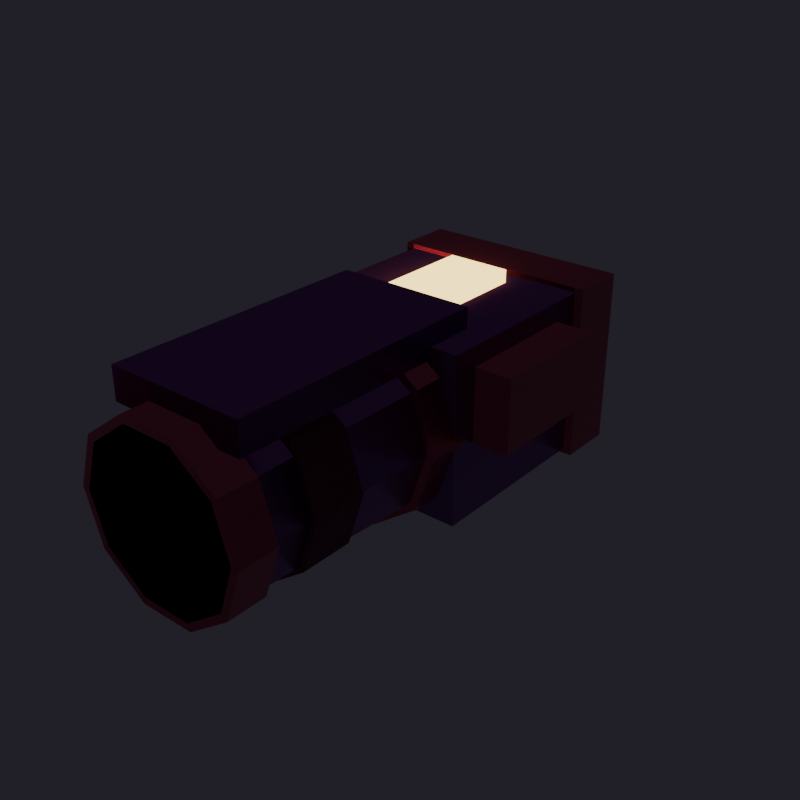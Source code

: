 # Source: Monk_GauntletR.blend  (saved by Blender 5.3.31; exported with 4.5.12 LTS)
import bpy
from mathutils import Matrix  # noqa: F401  (used for matrix-valued properties, if any)

bpy.ops.wm.read_factory_settings(use_empty=True)
scene = bpy.context.scene
scene.name = 'Scene'

# ---- collections
col_monk_gauntletr = bpy.data.collections.new('Monk_GauntletR'); scene.collection.children.link(col_monk_gauntletr)

# ---- images (referenced by path relative to the original .blend; pixels are not part of the script)
import os
ASSET_DIR = os.environ.get("B2B_ASSET_DIR", "")  # directory of the original .blend (textures are referenced by path, not embedded)
HERE = os.path.dirname(os.path.abspath(__file__))  # packed textures are extracted next to this script under _unpacked/

def load_image(name, relpath, width, height, colorspace="sRGB"):
    """Load a texture the original file referenced (path relative to the .blend, or extracted next to this script)."""
    p = next((c for c in (os.path.join(HERE, relpath), os.path.join(ASSET_DIR, relpath)) if relpath and os.path.exists(c)), "")
    if p:
        img = bpy.data.images.load(p, check_existing=True)
        img.name = name
    else:  # same state as the original file: an image datablock whose file is absent (Cycles renders it pink)
        img = bpy.data.images.new(name, width, height)
        img.source = "FILE"
        img.filepath = "//" + (relpath or name)
    img.colorspace_settings.name = colorspace
    return img
img_t_wpn_darksteel_albedo_png = load_image('T_Wpn_DarkSteel_Albedo.png', 'T_Wpn_DarkSteel_Albedo.png', 1024, 1024, 'sRGB')
img_t_wpn_darksteel_normal_png = load_image('T_Wpn_DarkSteel_Normal.png', 'T_Wpn_DarkSteel_Normal.png', 1024, 1024, 'Non-Color')
img_t_wpn_antiquegold_albedo_png = load_image('T_Wpn_AntiqueGold_Albedo.png', 'T_Wpn_AntiqueGold_Albedo.png', 1024, 1024, 'sRGB')
img_t_wpn_antiquegold_normal_png = load_image('T_Wpn_AntiqueGold_Normal.png', 'T_Wpn_AntiqueGold_Normal.png', 1024, 1024, 'Non-Color')
img_t_wpn_leatherwood_albedo_png = load_image('T_Wpn_LeatherWood_Albedo.png', 'T_Wpn_LeatherWood_Albedo.png', 1024, 1024, 'sRGB')
img_t_wpn_leatherwood_normal_png = load_image('T_Wpn_LeatherWood_Normal.png', 'T_Wpn_LeatherWood_Normal.png', 1024, 1024, 'Non-Color')

# ---- materials (node trees are filled in below, after node groups)
mat_m_wpn_darksteel = bpy.data.materials.new('M_Wpn_DarkSteel')
mat_m_wpn_antiquegold = bpy.data.materials.new('M_Wpn_AntiqueGold')
mat_m_wpn_leathergrip = bpy.data.materials.new('M_Wpn_LeatherGrip')
mat_m_wpn_runegold = bpy.data.materials.new('M_Wpn_RuneGold')

# ---- material node trees
mat_m_wpn_darksteel.use_nodes = True; mat_m_wpn_darksteel.node_tree.nodes.clear()
_N = mat_m_wpn_darksteel.node_tree.nodes; _L = mat_m_wpn_darksteel.node_tree.links
n0 = _N.new('ShaderNodeBsdfPrincipled'); n0.name = 'Principled BSDF'; n0.location = (-200, 100)
n0.inputs[1].default_value = 0.88
n0.inputs[2].default_value = 0.32
n0.inputs[10].default_value = 0.005
n1 = _N.new('ShaderNodeOutputMaterial'); n1.name = 'Material Output'; n1.location = (200, 100)
n2 = _N.new('ShaderNodeTexImage'); n2.name = 'Image Texture'; n2.location = (0, 0)
n2.image = img_t_wpn_darksteel_albedo_png
n3 = _N.new('ShaderNodeMix'); n3.name = 'Mix'; n3.location = (0, 0)
n3.data_type = 'RGBA'
n3.blend_type = 'MULTIPLY'
n3.inputs[0].default_value = 0.72
n3.inputs[6].default_value = (0.48, 0.5, 0.56, 1.0)
n4 = _N.new('ShaderNodeTexImage'); n4.name = 'Image Texture.001'; n4.location = (0, 0)
n4.image = img_t_wpn_darksteel_normal_png
n5 = _N.new('ShaderNodeNormalMap'); n5.name = 'Normal Map'; n5.location = (0, 0)
n5.width = 160
n5.inputs[0].default_value = 0.85
_L.new(n0.outputs[0], n1.inputs[0])
_L.new(n2.outputs[0], n3.inputs[7])
_L.new(n3.outputs[2], n0.inputs[0])
_L.new(n4.outputs[0], n5.inputs[1])
_L.new(n5.outputs[0], n0.inputs[5])
n1.is_active_output = True
mat_m_wpn_antiquegold.use_nodes = True; mat_m_wpn_antiquegold.node_tree.nodes.clear()
_N = mat_m_wpn_antiquegold.node_tree.nodes; _L = mat_m_wpn_antiquegold.node_tree.links
n0 = _N.new('ShaderNodeBsdfPrincipled'); n0.name = 'Principled BSDF'; n0.location = (-200, 100)
n0.inputs[1].default_value = 0.88
n0.inputs[2].default_value = 0.28
n0.inputs[10].default_value = 0.005
n1 = _N.new('ShaderNodeOutputMaterial'); n1.name = 'Material Output'; n1.location = (200, 100)
n2 = _N.new('ShaderNodeTexImage'); n2.name = 'Image Texture'; n2.location = (0, 0)
n2.image = img_t_wpn_antiquegold_albedo_png
n3 = _N.new('ShaderNodeMix'); n3.name = 'Mix'; n3.location = (0, 0)
n3.data_type = 'RGBA'
n3.blend_type = 'MULTIPLY'
n3.inputs[0].default_value = 0.72
n3.inputs[6].default_value = (0.94, 0.72, 0.3, 1.0)
n4 = _N.new('ShaderNodeTexImage'); n4.name = 'Image Texture.001'; n4.location = (0, 0)
n4.image = img_t_wpn_antiquegold_normal_png
n5 = _N.new('ShaderNodeNormalMap'); n5.name = 'Normal Map'; n5.location = (0, 0)
n5.width = 160
n5.inputs[0].default_value = 0.85
_L.new(n0.outputs[0], n1.inputs[0])
_L.new(n2.outputs[0], n3.inputs[7])
_L.new(n3.outputs[2], n0.inputs[0])
_L.new(n4.outputs[0], n5.inputs[1])
_L.new(n5.outputs[0], n0.inputs[5])
n1.is_active_output = True
mat_m_wpn_leathergrip.use_nodes = True; mat_m_wpn_leathergrip.node_tree.nodes.clear()
_N = mat_m_wpn_leathergrip.node_tree.nodes; _L = mat_m_wpn_leathergrip.node_tree.links
n0 = _N.new('ShaderNodeBsdfPrincipled'); n0.name = 'Principled BSDF'; n0.location = (-200, 100)
n0.inputs[1].default_value = 0.05
n0.inputs[2].default_value = 0.74
n0.inputs[10].default_value = 0.005
n1 = _N.new('ShaderNodeOutputMaterial'); n1.name = 'Material Output'; n1.location = (200, 100)
n2 = _N.new('ShaderNodeTexImage'); n2.name = 'Image Texture'; n2.location = (0, 0)
n2.image = img_t_wpn_leatherwood_albedo_png
n3 = _N.new('ShaderNodeMix'); n3.name = 'Mix'; n3.location = (0, 0)
n3.data_type = 'RGBA'
n3.blend_type = 'MULTIPLY'
n3.inputs[0].default_value = 0.72
n3.inputs[6].default_value = (0.28, 0.18, 0.12, 1.0)
n4 = _N.new('ShaderNodeTexImage'); n4.name = 'Image Texture.001'; n4.location = (0, 0)
n4.image = img_t_wpn_leatherwood_normal_png
n5 = _N.new('ShaderNodeNormalMap'); n5.name = 'Normal Map'; n5.location = (0, 0)
n5.width = 160
n5.inputs[0].default_value = 0.85
_L.new(n0.outputs[0], n1.inputs[0])
_L.new(n2.outputs[0], n3.inputs[7])
_L.new(n3.outputs[2], n0.inputs[0])
_L.new(n4.outputs[0], n5.inputs[1])
_L.new(n5.outputs[0], n0.inputs[5])
n1.is_active_output = True
mat_m_wpn_runegold.use_nodes = True; mat_m_wpn_runegold.node_tree.nodes.clear()
_N = mat_m_wpn_runegold.node_tree.nodes; _L = mat_m_wpn_runegold.node_tree.links
n0 = _N.new('ShaderNodeBsdfPrincipled'); n0.name = 'Principled BSDF'; n0.location = (-200, 100)
n0.inputs[0].default_value = (1.0, 0.84, 0.34, 1.0)
n0.inputs[1].default_value = 0.22
n0.inputs[2].default_value = 0.2
n0.inputs[10].default_value = 0.005
n0.inputs[27].default_value = (1.0, 0.74, 0.2, 1.0)
n0.inputs[28].default_value = 3.4
n1 = _N.new('ShaderNodeOutputMaterial'); n1.name = 'Material Output'; n1.location = (200, 100)
_L.new(n0.outputs[0], n1.inputs[0])
n1.is_active_output = True

# ---- world
world_previewworld = bpy.data.worlds.new('PreviewWorld'); scene.world = world_previewworld
world_previewworld.use_nodes = True; world_previewworld.node_tree.nodes.clear()
_N = world_previewworld.node_tree.nodes; _L = world_previewworld.node_tree.links
n0 = _N.new('ShaderNodeBackground'); n0.name = 'Background'; n0.location = (-200, 100)
n0.inputs[0].default_value = (0.025, 0.022, 0.032, 1.0)
n0.inputs[1].default_value = 0.85
n1 = _N.new('ShaderNodeOutputWorld'); n1.name = 'World Output'; n1.location = (200, 100)
_L.new(n0.outputs[0], n1.inputs[0])
n1.is_active_output = True

# ---- meshes
me_monk_gauntletr_armor_mesh = bpy.data.meshes.new('Monk_GauntletR_Armor_Mesh')
me_monk_gauntletr_armor_mesh.from_pydata([(-0.062, -0.22, 0.0), (-0.05016, -0.22, 0.03644), (-0.01916, -0.22, 0.05897), (0.01916, -0.22, 0.05897), (0.05016, -0.22, 0.03644), (0.062, -0.22, 7.593e-18), (0.05016, -0.22, -0.03644), (0.01916, -0.22, -0.05897), (-0.01916, -0.22, -0.05897), (-0.05016, -0.22, -0.03644), (-0.068, -0.05, 0.0), (-0.05501, -0.05, 0.03997), (-0.02101, -0.05, 0.06467), (0.02101, -0.05, 0.06467), (0.05501, -0.05, 0.03997), (0.068, -0.05, 8.328e-18), (0.05501, -0.05, -0.03997), (0.02101, -0.05, -0.06467), (-0.02101, -0.05, -0.06467), (-0.05501, -0.05, -0.03997), (-0.0725, -0.0375, -0.0625), (-0.0725, -0.0375, 0.0625), (-0.0725, 0.1175, -0.0625), (-0.0725, 0.1175, 0.0625), (0.0725, -0.0375, -0.0625), (0.0725, -0.0375, 0.0625), (0.0725, 0.1175, -0.0625), (0.0725, 0.1175, 0.0625), (-0.0525, -0.2, 0.054), (-0.0525, -0.2, 0.078), (-0.0525, 0.0, 0.054), (-0.0525, 0.0, 0.078), (0.0525, -0.2, 0.054), (0.0525, -0.2, 0.078), (0.0525, 0.0, 0.054), (0.0525, 0.0, 0.078)], [], [(0, 1, 11, 10), (1, 2, 12, 11), (2, 3, 13, 12), (3, 4, 14, 13), (4, 5, 15, 14), (5, 6, 16, 15), (6, 7, 17, 16), (7, 8, 18, 17), (8, 9, 19, 18), (9, 0, 10, 19), (9, 8, 7, 6, 5, 4, 3, 2, 1, 0), (10, 11, 12, 13, 14, 15, 16, 17, 18, 19), (20, 21, 23, 22), (22, 23, 27, 26), (26, 27, 25, 24), (24, 25, 21, 20), (22, 26, 24, 20), (27, 23, 21, 25), (28, 29, 31, 30), (30, 31, 35, 34), (34, 35, 33, 32), (32, 33, 29, 28), (30, 34, 32, 28), (35, 31, 29, 33)])
_uv = me_monk_gauntletr_armor_mesh.uv_layers.new(name='Float2')
_uv.uv.foreach_set('vector', [0.148, 0.5, 0.148, 0.5583, 0.42, 0.564, 0.42, 0.5, 0.4197, 0.148, 0.4693, 0.148, 0.4664, 0.42, 0.412, 0.42, 0.4693, 0.148, 0.5307, 0.148, 0.5336, 0.42, 0.4664, 0.42, 0.5307, 0.148, 0.5803, 0.148, 0.588, 0.42, 0.5336, 0.42, 0.148, 0.5583, 0.148, 0.5, 0.42, 0.5, 0.42, 0.564, 0.148, 0.5, 0.148, 0.4417, 0.42, 0.436, 0.42, 0.5, 0.5803, 0.148, 0.5307, 0.148, 0.5336, 0.42, 0.588, 0.42, 0.5307, 0.148, 0.4693, 0.148, 0.4664, 0.42, 0.5336, 0.42, 0.4693, 0.148, 0.4197, 0.148, 0.412, 0.42, 0.4664, 0.42, 0.148, 0.4417, 0.148, 0.5, 0.42, 0.5, 0.42, 0.436, 0.4197, 0.4417, 0.4693, 0.4057, 0.5307, 0.4057, 0.5803, 0.4417, 0.5992, 0.5, 0.5803, 0.5583, 0.5307, 0.5943, 0.4693, 0.5943, 0.4197, 0.5583, 0.4008, 0.5, 0.3912, 0.5, 0.412, 0.564, 0.4664, 0.6035, 0.5336, 0.6035, 0.588, 0.564, 0.6088, 0.5, 0.588, 0.436, 0.5336, 0.3965, 0.4664, 0.3965, 0.412, 0.436, 0.44, 0.4, 0.44, 0.6, 0.688, 0.6, 0.688, 0.4, 0.384, 0.4, 0.384, 0.6, 0.616, 0.6, 0.616, 0.4, 0.688, 0.4, 0.688, 0.6, 0.44, 0.6, 0.44, 0.4, 0.616, 0.4, 0.616, 0.6, 0.384, 0.6, 0.384, 0.4, 0.384, 0.688, 0.616, 0.688, 0.616, 0.44, 0.384, 0.44, 0.616, 0.688, 0.384, 0.688, 0.384, 0.44, 0.616, 0.44, 0.18, 0.5864, 0.18, 0.6248, 0.5, 0.6248, 0.5, 0.5864, 0.416, 0.5864, 0.416, 0.6248, 0.584, 0.6248, 0.584, 0.5864, 0.5, 0.5864, 0.5, 0.6248, 0.18, 0.6248, 0.18, 0.5864, 0.584, 0.5864, 0.584, 0.6248, 0.416, 0.6248, 0.416, 0.5864, 0.416, 0.5, 0.584, 0.5, 0.584, 0.18, 0.416, 0.18, 0.584, 0.5, 0.416, 0.5, 0.416, 0.18, 0.584, 0.18])
me_monk_gauntletr_armor_mesh.materials.append(mat_m_wpn_darksteel)
me_monk_gauntletr_armor_mesh.update()
me_monk_gauntletr_brassknuckles_mesh = bpy.data.meshes.new('Monk_GauntletR_BrassKnuckles_Mesh')
me_monk_gauntletr_brassknuckles_mesh.from_pydata([(-0.079, 0.099, -0.066), (-0.079, 0.099, 0.066), (-0.079, 0.141, -0.066), (-0.079, 0.141, 0.066), (0.079, 0.099, -0.066), (0.079, 0.099, 0.066), (0.079, 0.141, -0.066), (0.079, 0.141, 0.066), (-0.07, 0.135, 0.0), (-0.061, 0.135, 0.01559), (-0.043, 0.135, 0.01559), (-0.034, 0.135, 2.204e-18), (-0.043, 0.135, -0.01559), (-0.061, 0.135, -0.01559), (-0.056, 0.185, 0.0), (-0.054, 0.185, 0.003464), (-0.05, 0.185, 0.003464), (-0.048, 0.185, 4.899e-19), (-0.05, 0.185, -0.003464), (-0.054, 0.185, -0.003464), (-0.035, 0.135, 0.0), (-0.026, 0.135, 0.01559), (-0.008, 0.135, 0.01559), (0.001, 0.135, 2.204e-18), (-0.008, 0.135, -0.01559), (-0.026, 0.135, -0.01559), (-0.021, 0.185, 0.0), (-0.019, 0.185, 0.003464), (-0.015, 0.185, 0.003464), (-0.013, 0.185, 4.899e-19), (-0.015, 0.185, -0.003464), (-0.019, 0.185, -0.003464), (-0.001, 0.135, 0.0), (0.008, 0.135, 0.01559), (0.026, 0.135, 0.01559), (0.035, 0.135, 2.204e-18), (0.026, 0.135, -0.01559), (0.008, 0.135, -0.01559), (0.013, 0.185, 0.0), (0.015, 0.185, 0.003464), (0.019, 0.185, 0.003464), (0.021, 0.185, 4.899e-19), (0.019, 0.185, -0.003464), (0.015, 0.185, -0.003464), (0.034, 0.135, 0.0), (0.043, 0.135, 0.01559), (0.061, 0.135, 0.01559), (0.07, 0.135, 2.204e-18), (0.061, 0.135, -0.01559), (0.043, 0.135, -0.01559), (0.048, 0.185, 0.0), (0.05, 0.185, 0.003464), (0.054, 0.185, 0.003464), (0.056, 0.185, 4.899e-19), (0.054, 0.185, -0.003464), (0.05, 0.185, -0.003464), (-0.074, -0.06, 0.0), (-0.05987, -0.06, 0.0435), (-0.02287, -0.06, 0.07038), (0.02287, -0.06, 0.07038), (0.05987, -0.06, 0.0435), (0.074, -0.06, 9.062e-18), (0.05987, -0.06, -0.0435), (0.02287, -0.06, -0.07038), (-0.02287, -0.06, -0.07038), (-0.05987, -0.06, -0.0435), (-0.074, -0.03, 0.0), (-0.05987, -0.03, 0.0435), (-0.02287, -0.03, 0.07038), (0.02287, -0.03, 0.07038), (0.05987, -0.03, 0.0435), (0.074, -0.03, 9.062e-18), (0.05987, -0.03, -0.0435), (0.02287, -0.03, -0.07038), (-0.02287, -0.03, -0.07038), (-0.05987, -0.03, -0.0435), (-0.068, -0.22, 0.0), (-0.05501, -0.22, 0.03997), (-0.02101, -0.22, 0.06467), (0.02101, -0.22, 0.06467), (0.05501, -0.22, 0.03997), (0.068, -0.22, 8.328e-18), (0.05501, -0.22, -0.03997), (0.02101, -0.22, -0.06467), (-0.02101, -0.22, -0.06467), (-0.05501, -0.22, -0.03997), (-0.068, -0.19, 0.0), (-0.05501, -0.19, 0.03997), (-0.02101, -0.19, 0.06467), (0.02101, -0.19, 0.06467), (0.05501, -0.19, 0.03997), (0.068, -0.19, 8.328e-18), (0.05501, -0.19, -0.03997), (0.02101, -0.19, -0.06467), (-0.02101, -0.19, -0.06467), (-0.05501, -0.19, -0.03997), (0.064, -0.0175, -0.0075), (0.064, -0.0175, 0.0475), (0.064, 0.0775, -0.0075), (0.064, 0.0775, 0.0475), (0.1, -0.0175, -0.0075), (0.1, -0.0175, 0.0475), (0.1, 0.0775, -0.0075), (0.1, 0.0775, 0.0475)], [], [(0, 1, 3, 2), (2, 3, 7, 6), (6, 7, 5, 4), (4, 5, 1, 0), (2, 6, 4, 0), (7, 3, 1, 5), (8, 9, 15, 14), (9, 10, 16, 15), (10, 11, 17, 16), (11, 12, 18, 17), (12, 13, 19, 18), (13, 8, 14, 19), (13, 12, 11, 10, 9, 8), (14, 15, 16, 17, 18, 19), (20, 21, 27, 26), (21, 22, 28, 27), (22, 23, 29, 28), (23, 24, 30, 29), (24, 25, 31, 30), (25, 20, 26, 31), (25, 24, 23, 22, 21, 20), (26, 27, 28, 29, 30, 31), (32, 33, 39, 38), (33, 34, 40, 39), (34, 35, 41, 40), (35, 36, 42, 41), (36, 37, 43, 42), (37, 32, 38, 43), (37, 36, 35, 34, 33, 32), (38, 39, 40, 41, 42, 43), (44, 45, 51, 50), (45, 46, 52, 51), (46, 47, 53, 52), (47, 48, 54, 53), (48, 49, 55, 54), (49, 44, 50, 55), (49, 48, 47, 46, 45, 44), (50, 51, 52, 53, 54, 55), (56, 57, 67, 66), (57, 58, 68, 67), (58, 59, 69, 68), (59, 60, 70, 69), (60, 61, 71, 70), (61, 62, 72, 71), (62, 63, 73, 72), (63, 64, 74, 73), (64, 65, 75, 74), (65, 56, 66, 75), (65, 64, 63, 62, 61, 60, 59, 58, 57, 56), (66, 67, 68, 69, 70, 71, 72, 73, 74, 75), (76, 77, 87, 86), (77, 78, 88, 87), (78, 79, 89, 88), (79, 80, 90, 89), (80, 81, 91, 90), (81, 82, 92, 91), (82, 83, 93, 92), (83, 84, 94, 93), (84, 85, 95, 94), (85, 76, 86, 95), (85, 84, 83, 82, 81, 80, 79, 78, 77, 76), (86, 87, 88, 89, 90, 91, 92, 93, 94, 95), (96, 97, 99, 98), (98, 99, 103, 102), (102, 103, 101, 100), (100, 101, 97, 96), (98, 102, 100, 96), (103, 99, 97, 101)])
_uv = me_monk_gauntletr_brassknuckles_mesh.uv_layers.new(name='Float2')
_uv.uv.foreach_set('vector', [0.6584, 0.3944, 0.6584, 0.6056, 0.7256, 0.6056, 0.7256, 0.3944, 0.3736, 0.3944, 0.3736, 0.6056, 0.6264, 0.6056, 0.6264, 0.3944, 0.7256, 0.3944, 0.7256, 0.6056, 0.6584, 0.6056, 0.6584, 0.3944, 0.6264, 0.3944, 0.6264, 0.6056, 0.3736, 0.6056, 0.3736, 0.3944, 0.3736, 0.7256, 0.6264, 0.7256, 0.6264, 0.6584, 0.3736, 0.6584, 0.6264, 0.7256, 0.3736, 0.7256, 0.3736, 0.6584, 0.6264, 0.6584, 0.716, 0.5, 0.716, 0.5249, 0.796, 0.5055, 0.796, 0.5, 0.4024, 0.716, 0.4312, 0.716, 0.42, 0.796, 0.4136, 0.796, 0.716, 0.5249, 0.716, 0.5, 0.796, 0.5, 0.796, 0.5055, 0.716, 0.5, 0.716, 0.4751, 0.796, 0.4945, 0.796, 0.5, 0.4312, 0.716, 0.4024, 0.716, 0.4136, 0.796, 0.42, 0.796, 0.716, 0.4751, 0.716, 0.5, 0.796, 0.5, 0.796, 0.4945, 0.4024, 0.4751, 0.4312, 0.4751, 0.4456, 0.5, 0.4312, 0.5249, 0.4024, 0.5249, 0.388, 0.5, 0.4104, 0.5, 0.4136, 0.5055, 0.42, 0.5055, 0.4232, 0.5, 0.42, 0.4945, 0.4136, 0.4945, 0.716, 0.5, 0.716, 0.5249, 0.796, 0.5055, 0.796, 0.5, 0.4584, 0.716, 0.4872, 0.716, 0.476, 0.796, 0.4696, 0.796, 0.716, 0.5249, 0.716, 0.5, 0.796, 0.5, 0.796, 0.5055, 0.716, 0.5, 0.716, 0.4751, 0.796, 0.4945, 0.796, 0.5, 0.4872, 0.716, 0.4584, 0.716, 0.4696, 0.796, 0.476, 0.796, 0.716, 0.4751, 0.716, 0.5, 0.796, 0.5, 0.796, 0.4945, 0.4584, 0.4751, 0.4872, 0.4751, 0.5016, 0.5, 0.4872, 0.5249, 0.4584, 0.5249, 0.444, 0.5, 0.4664, 0.5, 0.4696, 0.5055, 0.476, 0.5055, 0.4792, 0.5, 0.476, 0.4945, 0.4696, 0.4945, 0.716, 0.5, 0.716, 0.5249, 0.796, 0.5055, 0.796, 0.5, 0.5128, 0.716, 0.5416, 0.716, 0.5304, 0.796, 0.524, 0.796, 0.716, 0.5249, 0.716, 0.5, 0.796, 0.5, 0.796, 0.5055, 0.716, 0.5, 0.716, 0.4751, 0.796, 0.4945, 0.796, 0.5, 0.5416, 0.716, 0.5128, 0.716, 0.524, 0.796, 0.5304, 0.796, 0.716, 0.4751, 0.716, 0.5, 0.796, 0.5, 0.796, 0.4945, 0.5128, 0.4751, 0.5416, 0.4751, 0.556, 0.5, 0.5416, 0.5249, 0.5128, 0.5249, 0.4984, 0.5, 0.5208, 0.5, 0.524, 0.5055, 0.5304, 0.5055, 0.5336, 0.5, 0.5304, 0.4945, 0.524, 0.4945, 0.716, 0.5, 0.716, 0.5249, 0.796, 0.5055, 0.796, 0.5, 0.5688, 0.716, 0.5976, 0.716, 0.5864, 0.796, 0.58, 0.796, 0.716, 0.5249, 0.716, 0.5, 0.796, 0.5, 0.796, 0.5055, 0.716, 0.5, 0.716, 0.4751, 0.796, 0.4945, 0.796, 0.5, 0.5976, 0.716, 0.5688, 0.716, 0.58, 0.796, 0.5864, 0.796, 0.716, 0.4751, 0.716, 0.5, 0.796, 0.5, 0.796, 0.4945, 0.5688, 0.4751, 0.5976, 0.4751, 0.612, 0.5, 0.5976, 0.5249, 0.5688, 0.5249, 0.5544, 0.5, 0.5768, 0.5, 0.58, 0.5055, 0.5864, 0.5055, 0.5896, 0.5, 0.5864, 0.4945, 0.58, 0.4945, 0.404, 0.5, 0.404, 0.5696, 0.452, 0.5696, 0.452, 0.5, 0.4042, 0.404, 0.4634, 0.404, 0.4634, 0.452, 0.4042, 0.452, 0.4634, 0.404, 0.5366, 0.404, 0.5366, 0.452, 0.4634, 0.452, 0.5366, 0.404, 0.5958, 0.404, 0.5958, 0.452, 0.5366, 0.452, 0.404, 0.5696, 0.404, 0.5, 0.452, 0.5, 0.452, 0.5696, 0.404, 0.5, 0.404, 0.4304, 0.452, 0.4304, 0.452, 0.5, 0.5958, 0.404, 0.5366, 0.404, 0.5366, 0.452, 0.5958, 0.452, 0.5366, 0.404, 0.4634, 0.404, 0.4634, 0.452, 0.5366, 0.452, 0.4634, 0.404, 0.4042, 0.404, 0.4042, 0.452, 0.4634, 0.452, 0.404, 0.4304, 0.404, 0.5, 0.452, 0.5, 0.452, 0.4304, 0.4042, 0.4304, 0.4634, 0.3874, 0.5366, 0.3874, 0.5958, 0.4304, 0.6184, 0.5, 0.5958, 0.5696, 0.5366, 0.6126, 0.4634, 0.6126, 0.4042, 0.5696, 0.3816, 0.5, 0.3816, 0.5, 0.4042, 0.5696, 0.4634, 0.6126, 0.5366, 0.6126, 0.5958, 0.5696, 0.6184, 0.5, 0.5958, 0.4304, 0.5366, 0.3874, 0.4634, 0.3874, 0.4042, 0.4304, 0.148, 0.5, 0.148, 0.564, 0.196, 0.564, 0.196, 0.5, 0.412, 0.148, 0.4664, 0.148, 0.4664, 0.196, 0.412, 0.196, 0.4664, 0.148, 0.5336, 0.148, 0.5336, 0.196, 0.4664, 0.196, 0.5336, 0.148, 0.588, 0.148, 0.588, 0.196, 0.5336, 0.196, 0.148, 0.564, 0.148, 0.5, 0.196, 0.5, 0.196, 0.564, 0.148, 0.5, 0.148, 0.436, 0.196, 0.436, 0.196, 0.5, 0.588, 0.148, 0.5336, 0.148, 0.5336, 0.196, 0.588, 0.196, 0.5336, 0.148, 0.4664, 0.148, 0.4664, 0.196, 0.5336, 0.196, 0.4664, 0.148, 0.412, 0.148, 0.412, 0.196, 0.4664, 0.196, 0.148, 0.436, 0.148, 0.5, 0.196, 0.5, 0.196, 0.436, 0.412, 0.436, 0.4664, 0.3965, 0.5336, 0.3965, 0.588, 0.436, 0.6088, 0.5, 0.588, 0.564, 0.5336, 0.6035, 0.4664, 0.6035, 0.412, 0.564, 0.3912, 0.5, 0.3912, 0.5, 0.412, 0.564, 0.4664, 0.6035, 0.5336, 0.6035, 0.588, 0.564, 0.6088, 0.5, 0.588, 0.436, 0.5336, 0.3965, 0.4664, 0.3965, 0.412, 0.436, 0.472, 0.488, 0.472, 0.576, 0.624, 0.576, 0.624, 0.488, 0.6024, 0.488, 0.6024, 0.576, 0.66, 0.576, 0.66, 0.488, 0.624, 0.488, 0.624, 0.576, 0.472, 0.576, 0.472, 0.488, 0.66, 0.488, 0.66, 0.576, 0.6024, 0.576, 0.6024, 0.488, 0.6024, 0.624, 0.66, 0.624, 0.66, 0.472, 0.6024, 0.472, 0.66, 0.624, 0.6024, 0.624, 0.6024, 0.472, 0.66, 0.472])
me_monk_gauntletr_brassknuckles_mesh.materials.append(mat_m_wpn_antiquegold)
me_monk_gauntletr_brassknuckles_mesh.update()
me_monk_gauntletr_straps_mesh = bpy.data.meshes.new('Monk_GauntletR_Straps_Mesh')
me_monk_gauntletr_straps_mesh.from_pydata([(-0.068, -0.16, 0.0), (-0.05501, -0.16, 0.03997), (-0.02101, -0.16, 0.06467), (0.02101, -0.16, 0.06467), (0.05501, -0.16, 0.03997), (0.068, -0.16, 8.328e-18), (0.05501, -0.16, -0.03997), (0.02101, -0.16, -0.06467), (-0.02101, -0.16, -0.06467), (-0.05501, -0.16, -0.03997), (-0.068, -0.12, 0.0), (-0.05501, -0.12, 0.03997), (-0.02101, -0.12, 0.06467), (0.02101, -0.12, 0.06467), (0.05501, -0.12, 0.03997), (0.068, -0.12, 8.328e-18), (0.05501, -0.12, -0.03997), (0.02101, -0.12, -0.06467), (-0.02101, -0.12, -0.06467), (-0.05501, -0.12, -0.03997)], [], [(0, 1, 11, 10), (1, 2, 12, 11), (2, 3, 13, 12), (3, 4, 14, 13), (4, 5, 15, 14), (5, 6, 16, 15), (6, 7, 17, 16), (7, 8, 18, 17), (8, 9, 19, 18), (9, 0, 10, 19), (9, 8, 7, 6, 5, 4, 3, 2, 1, 0), (10, 11, 12, 13, 14, 15, 16, 17, 18, 19)])
_uv = me_monk_gauntletr_straps_mesh.uv_layers.new(name='Float2')
_uv.uv.foreach_set('vector', [0.244, 0.5, 0.244, 0.564, 0.308, 0.564, 0.308, 0.5, 0.412, 0.244, 0.4664, 0.244, 0.4664, 0.308, 0.412, 0.308, 0.4664, 0.244, 0.5336, 0.244, 0.5336, 0.308, 0.4664, 0.308, 0.5336, 0.244, 0.588, 0.244, 0.588, 0.308, 0.5336, 0.308, 0.244, 0.564, 0.244, 0.5, 0.308, 0.5, 0.308, 0.564, 0.244, 0.5, 0.244, 0.436, 0.308, 0.436, 0.308, 0.5, 0.588, 0.244, 0.5336, 0.244, 0.5336, 0.308, 0.588, 0.308, 0.5336, 0.244, 0.4664, 0.244, 0.4664, 0.308, 0.5336, 0.308, 0.4664, 0.244, 0.412, 0.244, 0.412, 0.308, 0.4664, 0.308, 0.244, 0.436, 0.244, 0.5, 0.308, 0.5, 0.308, 0.436, 0.412, 0.436, 0.4664, 0.3965, 0.5336, 0.3965, 0.588, 0.436, 0.6088, 0.5, 0.588, 0.564, 0.5336, 0.6035, 0.4664, 0.6035, 0.412, 0.564, 0.3912, 0.5, 0.3912, 0.5, 0.412, 0.564, 0.4664, 0.6035, 0.5336, 0.6035, 0.588, 0.564, 0.6088, 0.5, 0.588, 0.436, 0.5336, 0.3965, 0.4664, 0.3965, 0.412, 0.436])
me_monk_gauntletr_straps_mesh.materials.append(mat_m_wpn_leathergrip)
me_monk_gauntletr_straps_mesh.update()
me_monk_gauntletr_runedetail_mesh = bpy.data.meshes.new('Monk_GauntletR_RuneDetail_Mesh')
me_monk_gauntletr_runedetail_mesh.from_pydata([(-0.024, -0.004, 0.06232), (-0.024, -0.004, 0.07232), (-0.024, 0.084, 0.06232), (-0.024, 0.084, 0.07232), (0.024, -0.004, 0.06232), (0.024, -0.004, 0.07232), (0.024, 0.084, 0.06232), (0.024, 0.084, 0.07232)], [], [(0, 1, 3, 2), (2, 3, 7, 6), (6, 7, 5, 4), (4, 5, 1, 0), (2, 6, 4, 0), (7, 3, 1, 5)])
_uv = me_monk_gauntletr_runedetail_mesh.uv_layers.new(name='Float2')
_uv.uv.foreach_set('vector', [0.4936, 0.5997, 0.4936, 0.6157, 0.6344, 0.6157, 0.6344, 0.5997, 0.4616, 0.5997, 0.4616, 0.6157, 0.5384, 0.6157, 0.5384, 0.5997, 0.6344, 0.5997, 0.6344, 0.6157, 0.4936, 0.6157, 0.4936, 0.5997, 0.5384, 0.5997, 0.5384, 0.6157, 0.4616, 0.6157, 0.4616, 0.5997, 0.4616, 0.6344, 0.5384, 0.6344, 0.5384, 0.4936, 0.4616, 0.4936, 0.5384, 0.6344, 0.4616, 0.6344, 0.4616, 0.4936, 0.5384, 0.4936])
me_monk_gauntletr_runedetail_mesh.materials.append(mat_m_wpn_runegold)
me_monk_gauntletr_runedetail_mesh.update()

# ---- objects
ob_monk_gauntletr = bpy.data.objects.new('Monk_GauntletR', None)
ob_monk_gauntletr_armor = bpy.data.objects.new('Monk_GauntletR_Armor', me_monk_gauntletr_armor_mesh)
ob_monk_gauntletr_brassknuckles = bpy.data.objects.new('Monk_GauntletR_BrassKnuckles', me_monk_gauntletr_brassknuckles_mesh)
ob_monk_gauntletr_straps = bpy.data.objects.new('Monk_GauntletR_Straps', me_monk_gauntletr_straps_mesh)
ob_monk_gauntletr_runedetail = bpy.data.objects.new('Monk_GauntletR_RuneDetail', me_monk_gauntletr_runedetail_mesh)
ob_grippoint = bpy.data.objects.new('GripPoint', None)
ob_primaryattach = bpy.data.objects.new('PrimaryAttach', None)
ob_impactpoint = bpy.data.objects.new('ImpactPoint', None)
ob_vfxtrailsocket = bpy.data.objects.new('VfxTrailSocket', None)

# ---- transforms, parenting, visibility, modifiers, constraints
ob_monk_gauntletr.location = (0.0, 0.0, 0.0)
ob_monk_gauntletr.empty_display_type = 'ARROWS'
ob_monk_gauntletr.empty_display_size = 0.06
ob_monk_gauntletr_armor.parent = ob_monk_gauntletr
ob_monk_gauntletr_armor.location = (0.0, 0.0, 0.0)
ob_monk_gauntletr_brassknuckles.parent = ob_monk_gauntletr
ob_monk_gauntletr_brassknuckles.location = (0.0, 0.0, 0.0)
ob_monk_gauntletr_straps.parent = ob_monk_gauntletr
ob_monk_gauntletr_straps.location = (0.0, 0.0, 0.0)
ob_monk_gauntletr_runedetail.parent = ob_monk_gauntletr
ob_monk_gauntletr_runedetail.location = (0.0, 0.0, 0.0)
ob_grippoint.parent = ob_monk_gauntletr
ob_grippoint.location = (0.0, 0.0, 0.0)
ob_grippoint.empty_display_type = 'ARROWS'
ob_grippoint.empty_display_size = 0.05
ob_primaryattach.parent = ob_monk_gauntletr
ob_primaryattach.location = (0.0, 0.0, 0.0)
ob_primaryattach.empty_display_type = 'ARROWS'
ob_primaryattach.empty_display_size = 0.05
ob_impactpoint.parent = ob_monk_gauntletr
ob_impactpoint.location = (0.0, 0.185, 0.0)
ob_impactpoint.empty_display_type = 'ARROWS'
ob_impactpoint.empty_display_size = 0.05
ob_vfxtrailsocket.parent = ob_monk_gauntletr
ob_vfxtrailsocket.location = (0.0, 0.185, 0.0)
ob_vfxtrailsocket.empty_display_type = 'ARROWS'
ob_vfxtrailsocket.empty_display_size = 0.05

# ---- collection membership
col_monk_gauntletr.objects.link(ob_monk_gauntletr)
col_monk_gauntletr.objects.link(ob_monk_gauntletr_armor)
col_monk_gauntletr.objects.link(ob_monk_gauntletr_brassknuckles)
col_monk_gauntletr.objects.link(ob_monk_gauntletr_straps)
col_monk_gauntletr.objects.link(ob_monk_gauntletr_runedetail)
col_monk_gauntletr.objects.link(ob_grippoint)
col_monk_gauntletr.objects.link(ob_primaryattach)
col_monk_gauntletr.objects.link(ob_impactpoint)
col_monk_gauntletr.objects.link(ob_vfxtrailsocket)

# ---- scene / render settings (as saved in the file)
scene.frame_start = 1; scene.frame_end = 250; scene.frame_set(1)
scene.render.engine = 'BLENDER_EEVEE_NEXT'
scene.render.resolution_x = 768
scene.render.resolution_y = 768
scene.render.bake_bias = 0.0
scene.render.bake_samples = 0
scene.render.compositor_device = 'GPU'
scene.eevee.use_volume_custom_range = False
scene.eevee.fast_gi_thickness_near = 0.1
scene.eevee.fast_gi_thickness_far = 0.0
scene.eevee.ray_tracing_options.screen_trace_thickness = 0.1
bpy.context.view_layer.update()

# ---- added for rendering (the .blend has no active camera): camera
cam_auto = bpy.data.cameras.new('AutoCamera')
cam_auto.lens = 50.0
cam_auto.sensor_width = 36.0
cam_auto.clip_end = 1000.0
ob_auto_camera = bpy.data.objects.new('AutoCamera', cam_auto)
scene.collection.objects.link(ob_auto_camera)
ob_auto_camera.location = (0.442573, -0.535988, 0.349469)
ob_auto_camera.rotation_euler = (1.09748, -7.21219e-08, 0.694738)
scene.camera = ob_auto_camera
bpy.context.view_layer.update()
